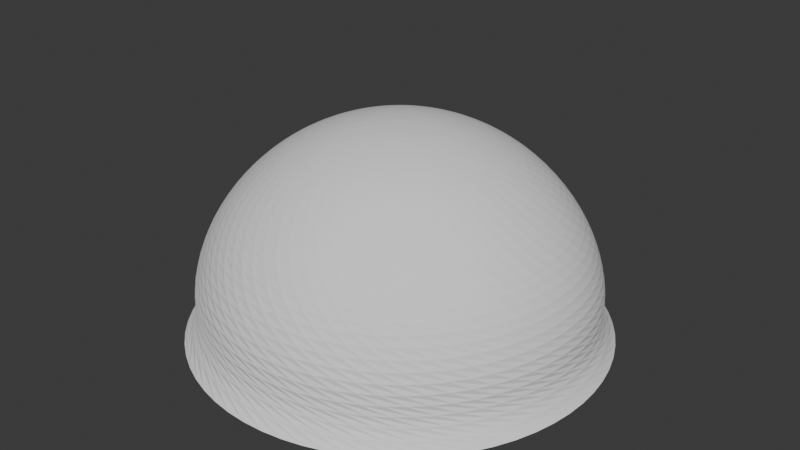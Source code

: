 # Source: Blast.blend  (saved by Blender 4.4.32; exported with 4.5.12 LTS)
import bpy
from mathutils import Matrix  # noqa: F401  (used for matrix-valued properties, if any)

bpy.ops.wm.read_factory_settings(use_empty=True)
scene = bpy.context.scene
scene.name = 'Scene'

# ---- collections
col_collection = bpy.data.collections.new('Collection'); scene.collection.children.link(col_collection)

# ---- world
world_world = bpy.data.worlds.new('World'); scene.world = world_world
world_world.use_nodes = True; world_world.node_tree.nodes.clear()
_N = world_world.node_tree.nodes; _L = world_world.node_tree.links
n0 = _N.new('ShaderNodeOutputWorld'); n0.name = 'World Output'; n0.location = (300, 300)
n1 = _N.new('ShaderNodeBackground'); n1.name = 'Background'; n1.location = (10, 300)
n1.inputs[0].default_value = (0.05088, 0.05088, 0.05088, 1.0)
_L.new(n1.outputs[0], n0.inputs[0])
n0.is_active_output = True
world_world.color = (0.05088, 0.05088, 0.05088)
world_world.sun_shadow_jitter_overblur = 0.0

# ---- meshes
me_x = bpy.data.meshes.new('球')
me_x.from_pydata([(0.1951, 1.49e-08, 0.9808), (0.3826, 0.008075, 0.9239), (0.6936, 0.1378, 0.7071), (0.763, 0.5209, 0.3827), (0.5483, 0.8132, 0.1951), (0.1802, -0.07466, 0.9808), (0.3566, -0.139, 0.9239), (0.5295, -0.1681, 0.8315), (0.6935, -0.1381, 0.7071), (0.8311, -0.02637, 0.5556), (0.9043, 0.1893, 0.3827), (0.8178, 0.5415, 0.1951), (0.3827, 0.9239, 0.0), (0.1379, -0.1379, 0.9808), (0.2762, -0.2648, 0.9239), (0.4249, -0.3579, 0.8315), (0.5878, -0.393, 0.7071), (0.7577, -0.3424, 0.5556), (0.9079, -0.1712, 0.3827), (0.9627, 0.1873, 0.1951), (0.7071, 0.7071, 0.0), (0.07466, -0.1802, 0.9808), (0.1539, -0.3504, 0.9239), (0.2556, -0.4933, 0.8315), (0.3927, -0.588, 0.7071), (0.569, -0.6063, 0.5556), (0.7733, -0.5056, 0.3827), (0.9611, -0.1953, 0.1951), (0.9239, 0.3827, 0.0), (-7.451e-08, -0.1951, 0.9808), (0.008075, -0.3826, 0.9239), (0.04736, -0.5535, 0.8315), (0.1378, -0.6936, 0.7071), (0.2937, -0.7779, 0.5556), (0.5209, -0.763, 0.3827), (0.8132, -0.5483, 0.1951), (1.0, -1.49e-07, 0.0), (-0.07466, -0.1802, 0.9808), (-0.139, -0.3566, 0.9239), (-0.1681, -0.5295, 0.8315), (-0.1381, -0.6935, 0.7071), (-0.02637, -0.8311, 0.5556), (0.1893, -0.9043, 0.3827), (0.5415, -0.8178, 0.1951), (0.9239, -0.3827, 0.0), (-0.1379, -0.1379, 0.9808), (-0.2648, -0.2762, 0.9239), (-0.3579, -0.4249, 0.8315), (-0.393, -0.5878, 0.7071), (-0.3424, -0.7577, 0.5556), (-0.1712, -0.9079, 0.3827), (0.1873, -0.9627, 0.1951), (0.7071, -0.7071, 0.0), (-0.1802, -0.07466, 0.9808), (-0.3504, -0.1539, 0.9239), (-0.4933, -0.2556, 0.8315), (-0.588, -0.3927, 0.7071), (-0.6063, -0.569, 0.5556), (-0.5056, -0.7733, 0.3827), (-0.1953, -0.9611, 0.1951), (0.3827, -0.9239, 0.0), (-0.1951, 8.941e-08, 0.9808), (-0.3826, -0.008075, 0.9239), (-0.5535, -0.04736, 0.8315), (-0.6936, -0.1378, 0.7071), (-0.7779, -0.2937, 0.5556), (-0.763, -0.5209, 0.3827), (-0.5483, -0.8132, 0.1951), (-3.576e-07, -1.0, 0.0), (-0.1802, 0.07466, 0.9808), (-0.3566, 0.139, 0.9239), (-0.5295, 0.1681, 0.8315), (-0.6935, 0.1381, 0.7071), (-0.8311, 0.02637, 0.5556), (-0.9043, -0.1893, 0.3827), (-0.8178, -0.5415, 0.1951), (-0.3827, -0.9239, 0.0), (-0.1379, 0.1379, 0.9808), (-0.2762, 0.2648, 0.9239), (-0.4249, 0.3579, 0.8315), (-0.5878, 0.393, 0.7071), (-0.7577, 0.3424, 0.5556), (-0.9079, 0.1712, 0.3827), (-0.9627, -0.1873, 0.1951), (-0.7071, -0.7071, 0.0), (-0.07466, 0.1802, 0.9808), (-0.1539, 0.3504, 0.9239), (-0.2556, 0.4933, 0.8315), (-0.3927, 0.588, 0.7071), (-0.569, 0.6063, 0.5556), (-0.7733, 0.5056, 0.3827), (-0.9611, 0.1953, 0.1951), (-0.9239, -0.3827, 0.0), (-1.052e-08, 1.928e-08, 1.0), (7.451e-08, 0.1951, 0.9808), (-0.008074, 0.3826, 0.9239), (-0.04736, 0.5535, 0.8315), (-0.1378, 0.6936, 0.7071), (-0.2937, 0.7779, 0.5556), (-0.5209, 0.763, 0.3827), (-0.8132, 0.5483, 0.1951), (-1.0, 5.066e-07, 0.0), (0.07466, 0.1802, 0.9808), (0.139, 0.3566, 0.9239), (0.1681, 0.5295, 0.8315), (0.1381, 0.6935, 0.7071), (0.02638, 0.8311, 0.5556), (-0.1893, 0.9043, 0.3827), (-0.5415, 0.8178, 0.1951), (-0.9239, 0.3827, 0.0), (0.1379, 0.1379, 0.9808), (0.2648, 0.2762, 0.9239), (0.3579, 0.4249, 0.8315), (0.393, 0.5878, 0.7071), (0.3424, 0.7577, 0.5556), (0.1712, 0.9079, 0.3827), (-0.1873, 0.9627, 0.1951), (-0.7071, 0.7071, 0.0), (0.1802, 0.07466, 0.9808), (0.3504, 0.1539, 0.9239), (0.4933, 0.2556, 0.8315), (0.588, 0.3927, 0.7071), (0.6063, 0.569, 0.5556), (0.5056, 0.7733, 0.3827), (0.1953, 0.9611, 0.1951), (-0.3827, 0.9239, 0.0), (0.5535, 0.04736, 0.8315), (0.7779, 0.2937, 0.5556), (6.258e-07, 1.0, 0.0)], [], [(3, 127, 9, 10), (4, 3, 10, 11), (128, 4, 11, 12), (0, 93, 5), (1, 0, 5, 6), (126, 1, 6, 7), (2, 126, 7, 8), (127, 2, 8, 9), (9, 8, 16, 17), (10, 9, 17, 18), (11, 10, 18, 19), (12, 11, 19, 20), (5, 93, 13), (6, 5, 13, 14), (7, 6, 14, 15), (8, 7, 15, 16), (14, 13, 21, 22), (15, 14, 22, 23), (16, 15, 23, 24), (17, 16, 24, 25), (18, 17, 25, 26), (19, 18, 26, 27), (20, 19, 27, 28), (13, 93, 21), (26, 25, 33, 34), (27, 26, 34, 35), (28, 27, 35, 36), (21, 93, 29), (22, 21, 29, 30), (23, 22, 30, 31), (24, 23, 31, 32), (25, 24, 32, 33), (30, 29, 37, 38), (31, 30, 38, 39), (32, 31, 39, 40), (33, 32, 40, 41), (34, 33, 41, 42), (35, 34, 42, 43), (36, 35, 43, 44), (29, 93, 37), (42, 41, 49, 50), (43, 42, 50, 51), (44, 43, 51, 52), (37, 93, 45), (38, 37, 45, 46), (39, 38, 46, 47), (40, 39, 47, 48), (41, 40, 48, 49), (47, 46, 54, 55), (48, 47, 55, 56), (49, 48, 56, 57), (50, 49, 57, 58), (51, 50, 58, 59), (52, 51, 59, 60), (45, 93, 53), (46, 45, 53, 54), (59, 58, 66, 67), (60, 59, 67, 68), (53, 93, 61), (54, 53, 61, 62), (55, 54, 62, 63), (56, 55, 63, 64), (57, 56, 64, 65), (58, 57, 65, 66), (63, 62, 70, 71), (64, 63, 71, 72), (65, 64, 72, 73), (66, 65, 73, 74), (67, 66, 74, 75), (68, 67, 75, 76), (61, 93, 69), (62, 61, 69, 70), (75, 74, 82, 83), (76, 75, 83, 84), (69, 93, 77), (70, 69, 77, 78), (71, 70, 78, 79), (72, 71, 79, 80), (73, 72, 80, 81), (74, 73, 81, 82), (80, 79, 87, 88), (81, 80, 88, 89), (82, 81, 89, 90), (83, 82, 90, 91), (84, 83, 91, 92), (77, 93, 85), (78, 77, 85, 86), (79, 78, 86, 87), (92, 91, 100, 101), (85, 93, 94), (86, 85, 94, 95), (87, 86, 95, 96), (88, 87, 96, 97), (89, 88, 97, 98), (90, 89, 98, 99), (91, 90, 99, 100), (98, 97, 105, 106), (99, 98, 106, 107), (100, 99, 107, 108), (101, 100, 108, 109), (94, 93, 102), (95, 94, 102, 103), (96, 95, 103, 104), (97, 96, 104, 105), (102, 93, 110), (103, 102, 110, 111), (104, 103, 111, 112), (105, 104, 112, 113), (106, 105, 113, 114), (107, 106, 114, 115), (108, 107, 115, 116), (109, 108, 116, 117), (114, 113, 121, 122), (115, 114, 122, 123), (116, 115, 123, 124), (117, 116, 124, 125), (110, 93, 118), (111, 110, 118, 119), (112, 111, 119, 120), (113, 112, 120, 121), (119, 118, 0, 1), (120, 119, 1, 126), (121, 120, 126, 2), (122, 121, 2, 127), (123, 122, 127, 3), (124, 123, 3, 4), (125, 124, 4, 128), (118, 93, 0)])
_uv = me_x.uv_layers.new(name='UVマップ')
_uv.uv.foreach_set('vector', [0.748, 0.2509, 0.748, 0.3745, 0.6855, 0.3745, 0.6855, 0.2509, 0.748, 0.1273, 0.748, 0.2509, 0.6855, 0.2509, 0.6855, 0.1273, 0.748, 0.003671, 0.748, 0.1273, 0.6855, 0.1273, 0.6855, 0.003671, 0.748, 0.8688, 0.7168, 0.9924, 0.6855, 0.8688, 0.748, 0.7452, 0.748, 0.8688, 0.6855, 0.8688, 0.6855, 0.7452, 0.748, 0.6216, 0.748, 0.7452, 0.6855, 0.7452, 0.6855, 0.6216, 0.748, 0.498, 0.748, 0.6216, 0.6855, 0.6216, 0.6855, 0.498, 0.748, 0.3745, 0.748, 0.498, 0.6855, 0.498, 0.6855, 0.3745, 0.6855, 0.3745, 0.6855, 0.498, 0.623, 0.498, 0.623, 0.3745, 0.6855, 0.2509, 0.6855, 0.3745, 0.623, 0.3745, 0.623, 0.2509, 0.6855, 0.1273, 0.6855, 0.2509, 0.623, 0.2509, 0.623, 0.1273, 0.6855, 0.003671, 0.6855, 0.1273, 0.623, 0.1273, 0.623, 0.003671, 0.6855, 0.8688, 0.6543, 0.9924, 0.623, 0.8688, 0.6855, 0.7452, 0.6855, 0.8688, 0.623, 0.8688, 0.623, 0.7452, 0.6855, 0.6216, 0.6855, 0.7452, 0.623, 0.7452, 0.623, 0.6216, 0.6855, 0.498, 0.6855, 0.6216, 0.623, 0.6216, 0.623, 0.498, 0.623, 0.7452, 0.623, 0.8688, 0.5605, 0.8688, 0.5605, 0.7452, 0.623, 0.6216, 0.623, 0.7452, 0.5605, 0.7452, 0.5605, 0.6216, 0.623, 0.498, 0.623, 0.6216, 0.5605, 0.6216, 0.5605, 0.498, 0.623, 0.3745, 0.623, 0.498, 0.5605, 0.498, 0.5605, 0.3745, 0.623, 0.2509, 0.623, 0.3745, 0.5605, 0.3745, 0.5605, 0.2509, 0.623, 0.1273, 0.623, 0.2509, 0.5605, 0.2509, 0.5605, 0.1273, 0.623, 0.003671, 0.623, 0.1273, 0.5605, 0.1273, 0.5605, 0.003671, 0.623, 0.8688, 0.5918, 0.9924, 0.5605, 0.8688, 0.5605, 0.2509, 0.5605, 0.3745, 0.498, 0.3745, 0.498, 0.2509, 0.5605, 0.1273, 0.5605, 0.2509, 0.498, 0.2509, 0.498, 0.1273, 0.5605, 0.003671, 0.5605, 0.1273, 0.498, 0.1273, 0.498, 0.003671, 0.5605, 0.8688, 0.5293, 0.9924, 0.498, 0.8688, 0.5605, 0.7452, 0.5605, 0.8688, 0.498, 0.8688, 0.498, 0.7452, 0.5605, 0.6216, 0.5605, 0.7452, 0.498, 0.7452, 0.498, 0.6216, 0.5605, 0.498, 0.5605, 0.6216, 0.498, 0.6216, 0.498, 0.498, 0.5605, 0.3745, 0.5605, 0.498, 0.498, 0.498, 0.498, 0.3745, 0.498, 0.7452, 0.498, 0.8688, 0.4355, 0.8688, 0.4355, 0.7452, 0.498, 0.6216, 0.498, 0.7452, 0.4355, 0.7452, 0.4355, 0.6216, 0.498, 0.498, 0.498, 0.6216, 0.4355, 0.6216, 0.4355, 0.498, 0.498, 0.3745, 0.498, 0.498, 0.4355, 0.498, 0.4355, 0.3745, 0.498, 0.2509, 0.498, 0.3745, 0.4355, 0.3745, 0.4355, 0.2509, 0.498, 0.1273, 0.498, 0.2509, 0.4355, 0.2509, 0.4355, 0.1273, 0.498, 0.003671, 0.498, 0.1273, 0.4355, 0.1273, 0.4355, 0.003671, 0.498, 0.8688, 0.4668, 0.9924, 0.4355, 0.8688, 0.4355, 0.2509, 0.4355, 0.3745, 0.373, 0.3745, 0.373, 0.2509, 0.4355, 0.1273, 0.4355, 0.2509, 0.373, 0.2509, 0.373, 0.1273, 0.4355, 0.003671, 0.4355, 0.1273, 0.373, 0.1273, 0.373, 0.003671, 0.4355, 0.8688, 0.4043, 0.9924, 0.373, 0.8688, 0.4355, 0.7452, 0.4355, 0.8688, 0.373, 0.8688, 0.373, 0.7452, 0.4355, 0.6216, 0.4355, 0.7452, 0.373, 0.7452, 0.373, 0.6216, 0.4355, 0.498, 0.4355, 0.6216, 0.373, 0.6216, 0.373, 0.498, 0.4355, 0.3745, 0.4355, 0.498, 0.373, 0.498, 0.373, 0.3745, 0.373, 0.6216, 0.373, 0.7452, 0.3105, 0.7452, 0.3105, 0.6216, 0.373, 0.498, 0.373, 0.6216, 0.3105, 0.6216, 0.3105, 0.498, 0.373, 0.3745, 0.373, 0.498, 0.3105, 0.498, 0.3105, 0.3745, 0.373, 0.2509, 0.373, 0.3745, 0.3105, 0.3745, 0.3105, 0.2509, 0.373, 0.1273, 0.373, 0.2509, 0.3105, 0.2509, 0.3105, 0.1273, 0.373, 0.003671, 0.373, 0.1273, 0.3105, 0.1273, 0.3105, 0.003671, 0.373, 0.8688, 0.3418, 0.9924, 0.3105, 0.8688, 0.373, 0.7452, 0.373, 0.8688, 0.3105, 0.8688, 0.3105, 0.7452, 0.3105, 0.1273, 0.3105, 0.2509, 0.248, 0.2509, 0.248, 0.1273, 0.3105, 0.003671, 0.3105, 0.1273, 0.248, 0.1273, 0.248, 0.003671, 0.3105, 0.8688, 0.2793, 0.9924, 0.248, 0.8688, 0.3105, 0.7452, 0.3105, 0.8688, 0.248, 0.8688, 0.248, 0.7452, 0.3105, 0.6216, 0.3105, 0.7452, 0.248, 0.7452, 0.248, 0.6216, 0.3105, 0.498, 0.3105, 0.6216, 0.248, 0.6216, 0.248, 0.498, 0.3105, 0.3745, 0.3105, 0.498, 0.248, 0.498, 0.248, 0.3745, 0.3105, 0.2509, 0.3105, 0.3745, 0.248, 0.3745, 0.248, 0.2509, 0.248, 0.6216, 0.248, 0.7452, 0.1855, 0.7452, 0.1855, 0.6216, 0.248, 0.498, 0.248, 0.6216, 0.1855, 0.6216, 0.1855, 0.498, 0.248, 0.3745, 0.248, 0.498, 0.1855, 0.498, 0.1855, 0.3745, 0.248, 0.2509, 0.248, 0.3745, 0.1855, 0.3745, 0.1855, 0.2509, 0.248, 0.1273, 0.248, 0.2509, 0.1855, 0.2509, 0.1855, 0.1273, 0.248, 0.003671, 0.248, 0.1273, 0.1855, 0.1273, 0.1855, 0.003671, 0.248, 0.8688, 0.2168, 0.9924, 0.1855, 0.8688, 0.248, 0.7452, 0.248, 0.8688, 0.1855, 0.8688, 0.1855, 0.7452, 0.1855, 0.1273, 0.1855, 0.2509, 0.123, 0.2509, 0.123, 0.1273, 0.1855, 0.003671, 0.1855, 0.1273, 0.123, 0.1273, 0.123, 0.003671, 0.1855, 0.8688, 0.1543, 0.9924, 0.123, 0.8688, 0.1855, 0.7452, 0.1855, 0.8688, 0.123, 0.8688, 0.123, 0.7452, 0.1855, 0.6216, 0.1855, 0.7452, 0.123, 0.7452, 0.123, 0.6216, 0.1855, 0.498, 0.1855, 0.6216, 0.123, 0.6216, 0.123, 0.498, 0.1855, 0.3745, 0.1855, 0.498, 0.123, 0.498, 0.123, 0.3745, 0.1855, 0.2509, 0.1855, 0.3745, 0.123, 0.3745, 0.123, 0.2509, 0.123, 0.498, 0.123, 0.6216, 0.06055, 0.6216, 0.06055, 0.498, 0.123, 0.3745, 0.123, 0.498, 0.06055, 0.498, 0.06055, 0.3745, 0.123, 0.2509, 0.123, 0.3745, 0.06055, 0.3745, 0.06055, 0.2509, 0.123, 0.1273, 0.123, 0.2509, 0.06055, 0.2509, 0.06055, 0.1273, 0.123, 0.003671, 0.123, 0.1273, 0.06055, 0.1273, 0.06055, 0.003671, 0.123, 0.8688, 0.0918, 0.9924, 0.06055, 0.8688, 0.123, 0.7452, 0.123, 0.8688, 0.06055, 0.8688, 0.06055, 0.7452, 0.123, 0.6216, 0.123, 0.7452, 0.06055, 0.7452, 0.06055, 0.6216, 0.06055, 0.003671, 0.06055, 0.1273, -0.001953, 0.1273, -0.001953, 0.003671, 0.06055, 0.8688, 0.0293, 0.9924, -0.001953, 0.8688, 0.06055, 0.7452, 0.06055, 0.8688, -0.001953, 0.8688, -0.001953, 0.7452, 0.06055, 0.6216, 0.06055, 0.7452, -0.001953, 0.7452, -0.001953, 0.6216, 0.06055, 0.498, 0.06055, 0.6216, -0.001953, 0.6216, -0.001953, 0.498, 0.06055, 0.3745, 0.06055, 0.498, -0.001953, 0.498, -0.001953, 0.3745, 0.06055, 0.2509, 0.06055, 0.3745, -0.001953, 0.3745, -0.001953, 0.2509, 0.06055, 0.1273, 0.06055, 0.2509, -0.001953, 0.2509, -0.001953, 0.1273, 0.998, 0.3745, 0.998, 0.498, 0.9355, 0.498, 0.9355, 0.3745, 0.998, 0.2509, 0.998, 0.3745, 0.9355, 0.3745, 0.9355, 0.2509, 0.998, 0.1273, 0.998, 0.2509, 0.9355, 0.2509, 0.9355, 0.1273, 0.998, 0.003671, 0.998, 0.1273, 0.9355, 0.1273, 0.9355, 0.003671, 0.998, 0.8688, 0.9668, 0.9924, 0.9355, 0.8688, 0.998, 0.7452, 0.998, 0.8688, 0.9355, 0.8688, 0.9355, 0.7452, 0.998, 0.6216, 0.998, 0.7452, 0.9355, 0.7452, 0.9355, 0.6216, 0.998, 0.498, 0.998, 0.6216, 0.9355, 0.6216, 0.9355, 0.498, 0.9355, 0.8688, 0.9043, 0.9924, 0.873, 0.8688, 0.9355, 0.7452, 0.9355, 0.8688, 0.873, 0.8688, 0.873, 0.7452, 0.9355, 0.6216, 0.9355, 0.7452, 0.873, 0.7452, 0.873, 0.6216, 0.9355, 0.498, 0.9355, 0.6216, 0.873, 0.6216, 0.873, 0.498, 0.9355, 0.3745, 0.9355, 0.498, 0.873, 0.498, 0.873, 0.3745, 0.9355, 0.2509, 0.9355, 0.3745, 0.873, 0.3745, 0.873, 0.2509, 0.9355, 0.1273, 0.9355, 0.2509, 0.873, 0.2509, 0.873, 0.1273, 0.9355, 0.003671, 0.9355, 0.1273, 0.873, 0.1273, 0.873, 0.003671, 0.873, 0.3745, 0.873, 0.498, 0.8105, 0.498, 0.8105, 0.3745, 0.873, 0.2509, 0.873, 0.3745, 0.8105, 0.3745, 0.8105, 0.2509, 0.873, 0.1273, 0.873, 0.2509, 0.8105, 0.2509, 0.8105, 0.1273, 0.873, 0.003671, 0.873, 0.1273, 0.8105, 0.1273, 0.8105, 0.003671, 0.873, 0.8688, 0.8418, 0.9924, 0.8105, 0.8688, 0.873, 0.7452, 0.873, 0.8688, 0.8105, 0.8688, 0.8105, 0.7452, 0.873, 0.6216, 0.873, 0.7452, 0.8105, 0.7452, 0.8105, 0.6216, 0.873, 0.498, 0.873, 0.6216, 0.8105, 0.6216, 0.8105, 0.498, 0.8105, 0.7452, 0.8105, 0.8688, 0.748, 0.8688, 0.748, 0.7452, 0.8105, 0.6216, 0.8105, 0.7452, 0.748, 0.7452, 0.748, 0.6216, 0.8105, 0.498, 0.8105, 0.6216, 0.748, 0.6216, 0.748, 0.498, 0.8105, 0.3745, 0.8105, 0.498, 0.748, 0.498, 0.748, 0.3745, 0.8105, 0.2509, 0.8105, 0.3745, 0.748, 0.3745, 0.748, 0.2509, 0.8105, 0.1273, 0.8105, 0.2509, 0.748, 0.2509, 0.748, 0.1273, 0.8105, 0.003671, 0.8105, 0.1273, 0.748, 0.1273, 0.748, 0.003671, 0.8105, 0.8688, 0.7793, 0.9924, 0.748, 0.8688])
me_x.update()

# ---- objects
ob_blast = bpy.data.objects.new('Blast', me_x)

# ---- transforms, parenting, visibility, modifiers, constraints
ob_blast.location = (0.0, 0.0, 0.0)
_m = ob_blast.modifiers.new('細分化', 'SUBSURF')
_m.levels = 2

# ---- collection membership
col_collection.objects.link(ob_blast)

# ---- scene / render settings (as saved in the file)
scene.frame_start = 1; scene.frame_end = 250; scene.frame_set(1)
scene.render.engine = 'BLENDER_EEVEE_NEXT'
bpy.context.view_layer.update()

# ---- added for rendering (the .blend has no active camera and no usable light): camera, sun
cam_auto = bpy.data.cameras.new('AutoCamera')
cam_auto.lens = 50.0
cam_auto.sensor_width = 36.0
cam_auto.clip_end = 1000.0
ob_auto_camera = bpy.data.objects.new('AutoCamera', cam_auto)
scene.collection.objects.link(ob_auto_camera)
ob_auto_camera.location = (2.77567, -3.33081, 2.72054)
ob_auto_camera.rotation_euler = (1.09748, -7.21219e-08, 0.694738)
scene.camera = ob_auto_camera
light_auto_sun = bpy.data.lights.new('AutoSun', 'SUN')
light_auto_sun.energy = 3.0
light_auto_sun.angle = 0.0523599
ob_auto_sun = bpy.data.objects.new('AutoSun', light_auto_sun)
scene.collection.objects.link(ob_auto_sun)
ob_auto_sun.rotation_euler = (0.872665, 0.174533, 0.523599)
bpy.context.view_layer.update()
